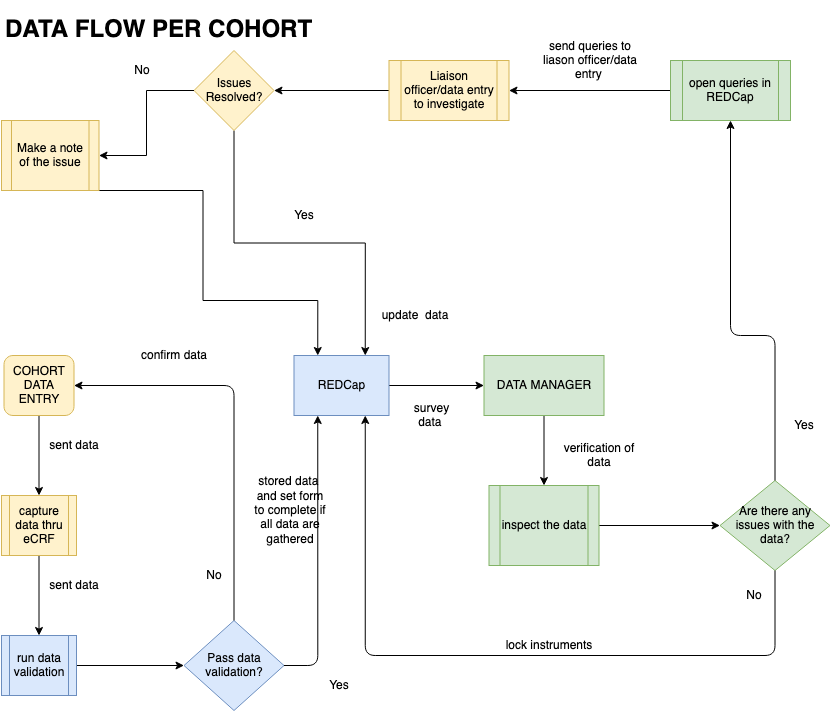

The diagram above was exported from draw.io. Its source (the exported page's mxGraphModel, read from the mxfile embedded in the PNG):
<mxGraphModel dx="1629" dy="685" grid="1" gridSize="10" guides="1" tooltips="1" connect="1" arrows="1" fold="1" page="1" pageScale="1" pageWidth="850" pageHeight="1100" math="0" shadow="0">
  <root>
    <mxCell id="GkddmLI8EC2VOJqqOEWd-0" />
    <mxCell id="GkddmLI8EC2VOJqqOEWd-1" parent="GkddmLI8EC2VOJqqOEWd-0" />
    <mxCell id="Gywfy5y8vlL0Gi9B_FIE-8" style="edgeStyle=orthogonalEdgeStyle;rounded=0;orthogonalLoop=1;jettySize=auto;html=1;exitX=1;exitY=0.5;exitDx=0;exitDy=0;entryX=0;entryY=0.5;entryDx=0;entryDy=0;" parent="GkddmLI8EC2VOJqqOEWd-1" source="GkddmLI8EC2VOJqqOEWd-2" target="GkddmLI8EC2VOJqqOEWd-3" edge="1">
      <mxGeometry relative="1" as="geometry" />
    </mxCell>
    <mxCell id="GkddmLI8EC2VOJqqOEWd-2" value="REDCap" style="rounded=0;whiteSpace=wrap;html=1;fillColor=#dae8fc;strokeColor=#6c8ebf;" parent="GkddmLI8EC2VOJqqOEWd-1" vertex="1">
      <mxGeometry x="303.5" y="355" width="95" height="60" as="geometry" />
    </mxCell>
    <mxCell id="6ukKe8o3sjgrk8XKY5XH-0" style="edgeStyle=orthogonalEdgeStyle;rounded=0;orthogonalLoop=1;jettySize=auto;html=1;exitX=0.5;exitY=1;exitDx=0;exitDy=0;entryX=0.5;entryY=0;entryDx=0;entryDy=0;" parent="GkddmLI8EC2VOJqqOEWd-1" source="GkddmLI8EC2VOJqqOEWd-3" target="GkddmLI8EC2VOJqqOEWd-38" edge="1">
      <mxGeometry relative="1" as="geometry" />
    </mxCell>
    <mxCell id="GkddmLI8EC2VOJqqOEWd-3" value="DATA MANAGER" style="rounded=0;whiteSpace=wrap;html=1;fillColor=#d5e8d4;strokeColor=#82b366;" parent="GkddmLI8EC2VOJqqOEWd-1" vertex="1">
      <mxGeometry x="493.5" y="355" width="120" height="60" as="geometry" />
    </mxCell>
    <mxCell id="GkddmLI8EC2VOJqqOEWd-6" value="" style="edgeStyle=orthogonalEdgeStyle;rounded=0;orthogonalLoop=1;jettySize=auto;html=1;exitX=0.5;exitY=1;exitDx=0;exitDy=0;entryX=0.25;entryY=0;entryDx=0;entryDy=0;" parent="GkddmLI8EC2VOJqqOEWd-1" source="GkddmLI8EC2VOJqqOEWd-26" target="GkddmLI8EC2VOJqqOEWd-2" edge="1">
      <mxGeometry relative="1" as="geometry">
        <mxPoint x="213.5" y="245" as="sourcePoint" />
        <mxPoint x="333.5" y="335" as="targetPoint" />
        <Array as="points">
          <mxPoint x="212.5" y="300" />
          <mxPoint x="327.5" y="300" />
        </Array>
      </mxGeometry>
    </mxCell>
    <mxCell id="GkddmLI8EC2VOJqqOEWd-7" value="sent data" style="text;html=1;strokeColor=none;fillColor=none;align=center;verticalAlign=middle;whiteSpace=wrap;rounded=0;" parent="GkddmLI8EC2VOJqqOEWd-1" vertex="1">
      <mxGeometry x="43.5" y="425" width="80" height="40" as="geometry" />
    </mxCell>
    <mxCell id="GkddmLI8EC2VOJqqOEWd-8" value="&lt;h1&gt;DATA FLOW PER COHORT&lt;/h1&gt;" style="text;html=1;strokeColor=none;fillColor=none;spacing=5;spacingTop=-20;whiteSpace=wrap;overflow=hidden;rounded=0;" parent="GkddmLI8EC2VOJqqOEWd-1" vertex="1">
      <mxGeometry x="10" y="10" width="350" height="40" as="geometry" />
    </mxCell>
    <mxCell id="GkddmLI8EC2VOJqqOEWd-9" value="verification of data" style="text;html=1;strokeColor=none;fillColor=none;align=center;verticalAlign=middle;whiteSpace=wrap;rounded=0;" parent="GkddmLI8EC2VOJqqOEWd-1" vertex="1">
      <mxGeometry x="563.5" y="445" width="90" height="20" as="geometry" />
    </mxCell>
    <mxCell id="GkddmLI8EC2VOJqqOEWd-10" value="Are there any issues with the data?" style="rhombus;whiteSpace=wrap;html=1;fillColor=#d5e8d4;strokeColor=#82b366;" parent="GkddmLI8EC2VOJqqOEWd-1" vertex="1">
      <mxGeometry x="729.5" y="480" width="110" height="90" as="geometry" />
    </mxCell>
    <mxCell id="GkddmLI8EC2VOJqqOEWd-11" value="Yes" style="text;html=1;strokeColor=none;fillColor=none;align=center;verticalAlign=middle;whiteSpace=wrap;rounded=0;" parent="GkddmLI8EC2VOJqqOEWd-1" vertex="1">
      <mxGeometry x="793.5" y="415" width="40" height="20" as="geometry" />
    </mxCell>
    <mxCell id="Xr-ZzOGrSuQ9R7vMshU8-1" style="edgeStyle=orthogonalEdgeStyle;rounded=0;orthogonalLoop=1;jettySize=auto;html=1;exitX=0;exitY=0.5;exitDx=0;exitDy=0;entryX=1;entryY=0.5;entryDx=0;entryDy=0;" parent="GkddmLI8EC2VOJqqOEWd-1" source="GkddmLI8EC2VOJqqOEWd-12" target="Xr-ZzOGrSuQ9R7vMshU8-0" edge="1">
      <mxGeometry relative="1" as="geometry" />
    </mxCell>
    <mxCell id="GkddmLI8EC2VOJqqOEWd-12" value="open queries in REDCap" style="shape=process;whiteSpace=wrap;html=1;backgroundOutline=1;fillColor=#d5e8d4;strokeColor=#82b366;" parent="GkddmLI8EC2VOJqqOEWd-1" vertex="1">
      <mxGeometry x="680" y="60" width="120" height="60" as="geometry" />
    </mxCell>
    <mxCell id="GkddmLI8EC2VOJqqOEWd-13" value="" style="edgeStyle=segmentEdgeStyle;endArrow=classic;html=1;entryX=0.5;entryY=1;entryDx=0;entryDy=0;exitX=0.5;exitY=0;exitDx=0;exitDy=0;" parent="GkddmLI8EC2VOJqqOEWd-1" source="GkddmLI8EC2VOJqqOEWd-10" target="GkddmLI8EC2VOJqqOEWd-12" edge="1">
      <mxGeometry width="50" height="50" relative="1" as="geometry">
        <mxPoint x="775.5" y="495" as="sourcePoint" />
        <mxPoint x="523.54" y="256.02" as="targetPoint" />
        <Array as="points">
          <mxPoint x="785" y="335" />
          <mxPoint x="740" y="335" />
        </Array>
      </mxGeometry>
    </mxCell>
    <mxCell id="GkddmLI8EC2VOJqqOEWd-14" value="survey data&amp;nbsp;" style="text;html=1;strokeColor=none;fillColor=none;align=center;verticalAlign=middle;whiteSpace=wrap;rounded=0;" parent="GkddmLI8EC2VOJqqOEWd-1" vertex="1">
      <mxGeometry x="408.5" y="395" width="65" height="40" as="geometry" />
    </mxCell>
    <mxCell id="Gywfy5y8vlL0Gi9B_FIE-4" style="edgeStyle=orthogonalEdgeStyle;rounded=0;orthogonalLoop=1;jettySize=auto;html=1;exitX=0.5;exitY=1;exitDx=0;exitDy=0;entryX=0.75;entryY=0;entryDx=0;entryDy=0;" parent="GkddmLI8EC2VOJqqOEWd-1" source="GkddmLI8EC2VOJqqOEWd-15" target="GkddmLI8EC2VOJqqOEWd-2" edge="1">
      <mxGeometry relative="1" as="geometry" />
    </mxCell>
    <mxCell id="GkddmLI8EC2VOJqqOEWd-15" value="Issues Resolved?" style="rhombus;whiteSpace=wrap;html=1;fillColor=#fff2cc;strokeColor=#d6b656;" parent="GkddmLI8EC2VOJqqOEWd-1" vertex="1">
      <mxGeometry x="203.5" y="50" width="80" height="80" as="geometry" />
    </mxCell>
    <mxCell id="GkddmLI8EC2VOJqqOEWd-19" value="update&amp;nbsp; data" style="text;html=1;strokeColor=none;fillColor=none;align=center;verticalAlign=middle;whiteSpace=wrap;rounded=0;" parent="GkddmLI8EC2VOJqqOEWd-1" vertex="1">
      <mxGeometry x="360" y="305" width="130" height="20" as="geometry" />
    </mxCell>
    <mxCell id="Gywfy5y8vlL0Gi9B_FIE-9" style="edgeStyle=orthogonalEdgeStyle;rounded=0;orthogonalLoop=1;jettySize=auto;html=1;exitX=0;exitY=0.5;exitDx=0;exitDy=0;" parent="GkddmLI8EC2VOJqqOEWd-1" source="GkddmLI8EC2VOJqqOEWd-15" target="GkddmLI8EC2VOJqqOEWd-26" edge="1">
      <mxGeometry relative="1" as="geometry">
        <Array as="points" />
      </mxGeometry>
    </mxCell>
    <mxCell id="GkddmLI8EC2VOJqqOEWd-21" value="Yes" style="text;html=1;strokeColor=none;fillColor=none;align=center;verticalAlign=middle;whiteSpace=wrap;rounded=0;" parent="GkddmLI8EC2VOJqqOEWd-1" vertex="1">
      <mxGeometry x="293.5" y="205" width="40" height="20" as="geometry" />
    </mxCell>
    <mxCell id="Gywfy5y8vlL0Gi9B_FIE-0" style="edgeStyle=orthogonalEdgeStyle;rounded=0;orthogonalLoop=1;jettySize=auto;html=1;exitX=0.5;exitY=1;exitDx=0;exitDy=0;entryX=0.5;entryY=0;entryDx=0;entryDy=0;" parent="GkddmLI8EC2VOJqqOEWd-1" source="GkddmLI8EC2VOJqqOEWd-23" target="GkddmLI8EC2VOJqqOEWd-24" edge="1">
      <mxGeometry relative="1" as="geometry" />
    </mxCell>
    <mxCell id="GkddmLI8EC2VOJqqOEWd-23" value="&lt;span&gt;COHORT&lt;/span&gt;&lt;br&gt;&lt;span&gt;DATA ENTRY&lt;/span&gt;" style="rounded=1;whiteSpace=wrap;html=1;fillColor=#fff2cc;strokeColor=#d6b656;" parent="GkddmLI8EC2VOJqqOEWd-1" vertex="1">
      <mxGeometry x="13.5" y="355" width="70" height="60" as="geometry" />
    </mxCell>
    <mxCell id="Gywfy5y8vlL0Gi9B_FIE-1" style="edgeStyle=orthogonalEdgeStyle;rounded=0;orthogonalLoop=1;jettySize=auto;html=1;exitX=0.5;exitY=1;exitDx=0;exitDy=0;entryX=0.5;entryY=0;entryDx=0;entryDy=0;" parent="GkddmLI8EC2VOJqqOEWd-1" source="GkddmLI8EC2VOJqqOEWd-24" target="GkddmLI8EC2VOJqqOEWd-29" edge="1">
      <mxGeometry relative="1" as="geometry" />
    </mxCell>
    <mxCell id="GkddmLI8EC2VOJqqOEWd-24" value="capture data thru eCRF" style="shape=process;whiteSpace=wrap;html=1;backgroundOutline=1;fillColor=#fff2cc;strokeColor=#d6b656;" parent="GkddmLI8EC2VOJqqOEWd-1" vertex="1">
      <mxGeometry x="11" y="495" width="75" height="60" as="geometry" />
    </mxCell>
    <mxCell id="GkddmLI8EC2VOJqqOEWd-25" value="stored data&amp;nbsp; and set form to complete if all data are gathered" style="text;html=1;strokeColor=none;fillColor=none;align=center;verticalAlign=middle;whiteSpace=wrap;rounded=0;" parent="GkddmLI8EC2VOJqqOEWd-1" vertex="1">
      <mxGeometry x="260" y="470" width="80" height="80" as="geometry" />
    </mxCell>
    <mxCell id="GkddmLI8EC2VOJqqOEWd-26" value="Make a note of the issue" style="shape=process;whiteSpace=wrap;html=1;backgroundOutline=1;fillColor=#fff2cc;strokeColor=#d6b656;" parent="GkddmLI8EC2VOJqqOEWd-1" vertex="1">
      <mxGeometry x="11" y="120" width="97.5" height="70" as="geometry" />
    </mxCell>
    <mxCell id="GkddmLI8EC2VOJqqOEWd-28" value="sent data" style="text;html=1;strokeColor=none;fillColor=none;align=center;verticalAlign=middle;whiteSpace=wrap;rounded=0;" parent="GkddmLI8EC2VOJqqOEWd-1" vertex="1">
      <mxGeometry x="43.5" y="565" width="80" height="40" as="geometry" />
    </mxCell>
    <mxCell id="Gywfy5y8vlL0Gi9B_FIE-2" style="edgeStyle=orthogonalEdgeStyle;rounded=0;orthogonalLoop=1;jettySize=auto;html=1;exitX=1;exitY=0.5;exitDx=0;exitDy=0;entryX=0;entryY=0.5;entryDx=0;entryDy=0;" parent="GkddmLI8EC2VOJqqOEWd-1" source="GkddmLI8EC2VOJqqOEWd-29" target="GkddmLI8EC2VOJqqOEWd-30" edge="1">
      <mxGeometry relative="1" as="geometry" />
    </mxCell>
    <mxCell id="GkddmLI8EC2VOJqqOEWd-29" value="run data validation" style="shape=process;whiteSpace=wrap;html=1;backgroundOutline=1;fillColor=#dae8fc;strokeColor=#6c8ebf;" parent="GkddmLI8EC2VOJqqOEWd-1" vertex="1">
      <mxGeometry x="11" y="635" width="75" height="60" as="geometry" />
    </mxCell>
    <mxCell id="GkddmLI8EC2VOJqqOEWd-30" value="Pass data validation?" style="rhombus;whiteSpace=wrap;html=1;fillColor=#dae8fc;strokeColor=#6c8ebf;" parent="GkddmLI8EC2VOJqqOEWd-1" vertex="1">
      <mxGeometry x="193.5" y="620" width="100" height="90" as="geometry" />
    </mxCell>
    <mxCell id="GkddmLI8EC2VOJqqOEWd-32" value="Yes" style="text;html=1;strokeColor=none;fillColor=none;align=center;verticalAlign=middle;whiteSpace=wrap;rounded=0;" parent="GkddmLI8EC2VOJqqOEWd-1" vertex="1">
      <mxGeometry x="328.5" y="675" width="40" height="20" as="geometry" />
    </mxCell>
    <mxCell id="GkddmLI8EC2VOJqqOEWd-33" value="" style="edgeStyle=segmentEdgeStyle;endArrow=classic;html=1;entryX=1;entryY=0.5;entryDx=0;entryDy=0;exitX=0.5;exitY=0;exitDx=0;exitDy=0;" parent="GkddmLI8EC2VOJqqOEWd-1" source="GkddmLI8EC2VOJqqOEWd-30" target="GkddmLI8EC2VOJqqOEWd-23" edge="1">
      <mxGeometry width="50" height="50" relative="1" as="geometry">
        <mxPoint x="243.5" y="615" as="sourcePoint" />
        <mxPoint x="113.5" y="415" as="targetPoint" />
        <Array as="points">
          <mxPoint x="243.5" y="385" />
        </Array>
      </mxGeometry>
    </mxCell>
    <mxCell id="GkddmLI8EC2VOJqqOEWd-34" value="" style="edgeStyle=segmentEdgeStyle;endArrow=classic;html=1;exitX=1;exitY=0.5;exitDx=0;exitDy=0;entryX=0.25;entryY=1;entryDx=0;entryDy=0;" parent="GkddmLI8EC2VOJqqOEWd-1" source="GkddmLI8EC2VOJqqOEWd-30" target="GkddmLI8EC2VOJqqOEWd-2" edge="1">
      <mxGeometry width="50" height="50" relative="1" as="geometry">
        <mxPoint x="303.5" y="665" as="sourcePoint" />
        <mxPoint x="353.5" y="425" as="targetPoint" />
      </mxGeometry>
    </mxCell>
    <mxCell id="GkddmLI8EC2VOJqqOEWd-35" value="No" style="text;html=1;strokeColor=none;fillColor=none;align=center;verticalAlign=middle;whiteSpace=wrap;rounded=0;" parent="GkddmLI8EC2VOJqqOEWd-1" vertex="1">
      <mxGeometry x="203.5" y="565" width="40" height="20" as="geometry" />
    </mxCell>
    <mxCell id="GkddmLI8EC2VOJqqOEWd-36" value="confirm data" style="text;html=1;strokeColor=none;fillColor=none;align=center;verticalAlign=middle;whiteSpace=wrap;rounded=0;" parent="GkddmLI8EC2VOJqqOEWd-1" vertex="1">
      <mxGeometry x="143.5" y="345" width="80" height="20" as="geometry" />
    </mxCell>
    <mxCell id="Gywfy5y8vlL0Gi9B_FIE-7" style="edgeStyle=orthogonalEdgeStyle;rounded=0;orthogonalLoop=1;jettySize=auto;html=1;exitX=1;exitY=0.5;exitDx=0;exitDy=0;entryX=0;entryY=0.5;entryDx=0;entryDy=0;" parent="GkddmLI8EC2VOJqqOEWd-1" source="GkddmLI8EC2VOJqqOEWd-38" target="GkddmLI8EC2VOJqqOEWd-10" edge="1">
      <mxGeometry relative="1" as="geometry" />
    </mxCell>
    <mxCell id="GkddmLI8EC2VOJqqOEWd-38" value="inspect the data" style="shape=process;whiteSpace=wrap;html=1;backgroundOutline=1;fillColor=#d5e8d4;strokeColor=#82b366;" parent="GkddmLI8EC2VOJqqOEWd-1" vertex="1">
      <mxGeometry x="498.5" y="485" width="110" height="80" as="geometry" />
    </mxCell>
    <mxCell id="GkddmLI8EC2VOJqqOEWd-39" value="No" style="text;html=1;strokeColor=none;fillColor=none;align=center;verticalAlign=middle;whiteSpace=wrap;rounded=0;" parent="GkddmLI8EC2VOJqqOEWd-1" vertex="1">
      <mxGeometry x="743.5" y="585" width="40" height="20" as="geometry" />
    </mxCell>
    <mxCell id="GkddmLI8EC2VOJqqOEWd-41" value="" style="edgeStyle=elbowEdgeStyle;elbow=vertical;endArrow=classic;html=1;entryX=0.75;entryY=1;entryDx=0;entryDy=0;exitX=0.5;exitY=1;exitDx=0;exitDy=0;" parent="GkddmLI8EC2VOJqqOEWd-1" source="GkddmLI8EC2VOJqqOEWd-10" target="GkddmLI8EC2VOJqqOEWd-2" edge="1">
      <mxGeometry width="50" height="50" relative="1" as="geometry">
        <mxPoint x="783.5" y="575" as="sourcePoint" />
        <mxPoint x="383.5" y="425" as="targetPoint" />
        <Array as="points">
          <mxPoint x="543.5" y="655" />
        </Array>
      </mxGeometry>
    </mxCell>
    <mxCell id="GkddmLI8EC2VOJqqOEWd-42" value="lock instruments" style="text;html=1;strokeColor=none;fillColor=none;align=center;verticalAlign=middle;whiteSpace=wrap;rounded=0;" parent="GkddmLI8EC2VOJqqOEWd-1" vertex="1">
      <mxGeometry x="443.5" y="635" width="230" height="20" as="geometry" />
    </mxCell>
    <mxCell id="Xr-ZzOGrSuQ9R7vMshU8-4" style="edgeStyle=orthogonalEdgeStyle;rounded=0;orthogonalLoop=1;jettySize=auto;html=1;exitX=0;exitY=0.5;exitDx=0;exitDy=0;entryX=1;entryY=0.5;entryDx=0;entryDy=0;" parent="GkddmLI8EC2VOJqqOEWd-1" source="Xr-ZzOGrSuQ9R7vMshU8-0" target="GkddmLI8EC2VOJqqOEWd-15" edge="1">
      <mxGeometry relative="1" as="geometry" />
    </mxCell>
    <mxCell id="Xr-ZzOGrSuQ9R7vMshU8-0" value="Liaison officer/data entry to investigate" style="shape=process;whiteSpace=wrap;html=1;backgroundOutline=1;fillColor=#fff2cc;strokeColor=#d6b656;" parent="GkddmLI8EC2VOJqqOEWd-1" vertex="1">
      <mxGeometry x="398.5" y="60" width="120" height="60" as="geometry" />
    </mxCell>
    <mxCell id="Xr-ZzOGrSuQ9R7vMshU8-3" value="send queries to liason officer/data entry&amp;nbsp;" style="text;html=1;strokeColor=none;fillColor=none;align=center;verticalAlign=middle;whiteSpace=wrap;rounded=0;" parent="GkddmLI8EC2VOJqqOEWd-1" vertex="1">
      <mxGeometry x="550" y="40" width="100" height="40" as="geometry" />
    </mxCell>
    <mxCell id="Xr-ZzOGrSuQ9R7vMshU8-5" value="No" style="text;html=1;strokeColor=none;fillColor=none;align=center;verticalAlign=middle;whiteSpace=wrap;rounded=0;" parent="GkddmLI8EC2VOJqqOEWd-1" vertex="1">
      <mxGeometry x="110" y="60" width="83.5" height="20" as="geometry" />
    </mxCell>
  </root>
</mxGraphModel>